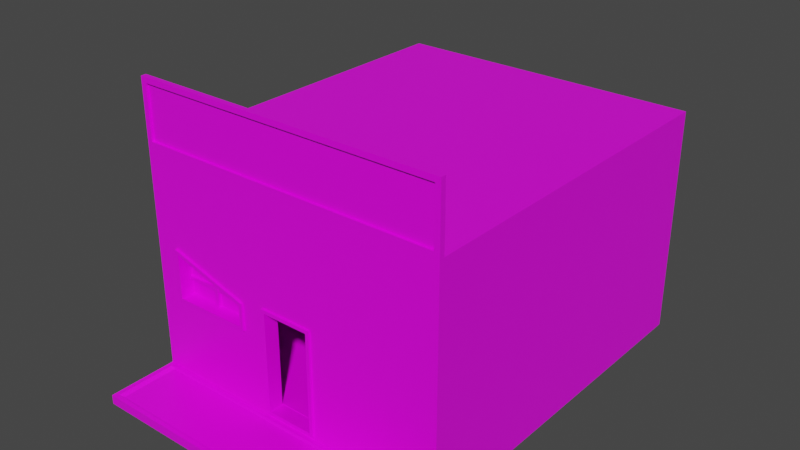 # Source: Casa_14.blend  (saved by Blender 2.80.75; exported with 4.5.12 LTS)
import bpy
from mathutils import Matrix  # noqa: F401  (used for matrix-valued properties, if any)

bpy.ops.wm.read_factory_settings(use_empty=True)
scene = bpy.context.scene
scene.name = 'Scene'

# ---- collections
col_collection = bpy.data.collections.new('Collection'); scene.collection.children.link(col_collection)

# ---- images (referenced by path relative to the original .blend; pixels are not part of the script)
import os
ASSET_DIR = os.environ.get("B2B_ASSET_DIR", "")  # directory of the original .blend (textures are referenced by path, not embedded)
HERE = os.path.dirname(os.path.abspath(__file__))  # packed textures are extracted next to this script under _unpacked/

def load_image(name, relpath, width, height, colorspace="sRGB"):
    """Load a texture the original file referenced (path relative to the .blend, or extracted next to this script)."""
    p = next((c for c in (os.path.join(HERE, relpath), os.path.join(ASSET_DIR, relpath)) if relpath and os.path.exists(c)), "")
    if p:
        img = bpy.data.images.load(p, check_existing=True)
        img.name = name
    else:  # same state as the original file: an image datablock whose file is absent (Cycles renders it pink)
        img = bpy.data.images.new(name, width, height)
        img.source = "FILE"
        img.filepath = "//" + (relpath or name)
    img.colorspace_settings.name = colorspace
    return img
img_imphenziapalette01_png = load_image('ImphenziaPalette01.png', 'ImphenziaPalette01.png', 1024, 1024, 'sRGB')

# ---- materials (node trees are filled in below, after node groups)
mat_material = bpy.data.materials.new('Material')
mat_material.alpha_threshold = 0.0
mat_material.use_transparent_shadow = False
mat_material.line_color = (0.0, 0.0, 0.0, 1.0)

# ---- material node trees
mat_material.use_nodes = True; mat_material.node_tree.nodes.clear()
_N = mat_material.node_tree.nodes; _L = mat_material.node_tree.links
n0 = _N.new('ShaderNodeOutputMaterial'); n0.name = 'Material Output'; n0.location = (300, 300)
n1 = _N.new('ShaderNodeBsdfPrincipled'); n1.name = 'Principled BSDF'; n1.location = (10, 300)
n1.distribution = 'GGX'
n1.subsurface_method = 'BURLEY'
n1.inputs[2].default_value = 0.4
n1.inputs[3].default_value = 1.45
n1.inputs[27].default_value = (0.0, 0.0, 0.0, 1.0)
n1.inputs[28].default_value = 1.0
n2 = _N.new('ShaderNodeTexImage'); n2.name = 'Image Texture'; n2.location = (-280, 280)
n2.image = img_imphenziapalette01_png
_L.new(n1.outputs[0], n0.inputs[0])
_L.new(n2.outputs[0], n1.inputs[0])
n0.is_active_output = True

# ---- world
world_world = bpy.data.worlds.new('World'); scene.world = world_world
world_world.use_nodes = True; world_world.node_tree.nodes.clear()
_N = world_world.node_tree.nodes; _L = world_world.node_tree.links
n0 = _N.new('ShaderNodeOutputWorld'); n0.name = 'World Output'; n0.location = (300, 300)
n1 = _N.new('ShaderNodeBackground'); n1.name = 'Background'; n1.location = (10, 300)
n1.inputs[0].default_value = (0.05088, 0.05088, 0.05088, 1.0)
_L.new(n1.outputs[0], n0.inputs[0])
n0.is_active_output = True
world_world.color = (0.05088, 0.05088, 0.05088)
world_world.use_sun_shadow = False
world_world.sun_shadow_jitter_overblur = 0.0

# ---- meshes
me_cube = bpy.data.meshes.new('Cube')
me_cube.from_pydata([(0.2395, -1.0, -0.8399), (1.59, 2.705, 1.321), (1.59, 2.705, -1.0), (1.537, -1.0, 1.373), (1.59, -1.0, -1.0), (1.543, -1.661, -0.9062), (1.59, -1.708, -1.0), (0.2395, -1.0, 0.167), (1.59, -0.9479, -1.0), (1.59, -0.9479, 1.321), (1.537, -1.0, 1.905), (1.59, -0.9479, 1.958), (1.543, -1.047, -0.9062), (1.59, -1.0, 1.241), (0.2745, -1.0, -0.8749), (0.2745, -1.0, 0.202), (0.2395, -0.8712, -0.8399), (0.2395, -0.8712, 0.167), (1.456, -0.8712, -0.8364), (1.456, -0.8712, 1.078), (1.456, 2.583, -0.8364), (1.456, 2.583, 1.078), (0.2745, -1.022, -0.8749), (0.2745, -1.022, 0.202), (0.2395, -1.022, -0.8399), (0.2395, -1.022, 0.167), (1.59, -0.9479, -0.9062), (1.59, 2.705, -0.9062), (1.59, 2.705, 1.241), (1.59, -0.9479, 1.241), (0.0, -1.0, -0.8749), (0.0, 2.705, -0.9062), (-0.2395, -1.0, -0.8399), (-1.59, 2.705, 1.321), (-1.59, 2.705, -1.0), (-1.537, -1.0, 1.373), (-1.59, -1.0, -1.0), (0.0, 2.705, -1.0), (0.0, -1.0, 1.321), (0.0, -1.0, -1.0), (0.0, 2.705, 1.321), (0.0, -1.708, -0.9062), (-1.543, -1.661, -0.9062), (-1.59, -1.708, -1.0), (0.0, -1.708, -1.0), (-0.2395, -1.0, 0.167), (0.0, 2.705, 1.241), (0.0, -1.0, 1.241), (-1.59, -0.9479, -1.0), (-1.59, -0.9479, 1.321), (0.0, -0.9479, -1.0), (0.0, -0.9479, 1.321), (0.0, -1.0, 1.905), (-1.537, -1.0, 1.905), (0.0, -0.9479, 1.958), (-1.59, -0.9479, 1.958), (0.0, -1.0, -0.9062), (0.0, -1.0, 0.202), (-1.543, -1.047, -0.9062), (-1.313, -1.0, 0.3564), (0.0, -1.0, -0.8399), (0.0, -1.0, 0.167), (-0.5513, -1.0, -0.087), (-0.5513, -1.0, 0.1284), (0.0, -0.8712, 0.167), (0.0, -0.8712, -0.8399), (-0.2395, -0.8712, -0.8399), (-0.2395, -0.8712, 0.167), (0.0, -0.8712, 1.078), (0.0, -0.8712, -0.8364), (-1.456, -0.8712, -0.8364), (-1.456, -0.8712, 1.078), (0.0, 2.583, 1.078), (0.0, 2.583, -0.8364), (-1.456, 2.583, -0.8364), (-1.456, 2.583, 1.078), (0.0, -1.022, -0.8749), (0.0, -1.022, 0.202), (-0.2745, -1.022, -0.8749), (-0.2745, -1.022, 0.202), (0.0, -1.022, -0.8399), (0.0, -1.022, 0.167), (-0.2395, -1.022, -0.8399), (-0.2395, -1.022, 0.167), (-1.59, -0.5444, -0.1588), (-1.59, 2.26, -0.1647), (-1.59, 2.26, 0.4999), (-1.59, -0.5444, 0.494), (0.0, -1.047, -0.9062), (1.59, -1.0, -0.9062), (1.59, -1.708, -0.9062), (-1.313, -1.0, -0.09385), (-1.59, -1.708, -0.9062), (0.0, -1.661, -0.9062), (0.0, -1.654, -0.9286), (0.0, -1.055, -0.9286), (1.506, -1.055, -0.9286), (1.506, -1.654, -0.9286), (-1.506, -1.055, -0.9286), (-1.506, -1.654, -0.9286), (-1.59, -0.9479, -0.9062), (-1.59, 2.705, -0.9062), (-1.59, 2.705, 1.241), (-1.59, -0.9479, 1.241), (0.0, 1.229, -1.0), (0.0, 0.5253, -1.0), (0.0, 1.229, 1.321), (0.0, 0.5253, 1.321), (1.59, 0.5253, 1.321), (1.59, 1.229, 1.321), (1.59, 0.5253, -0.9062), (1.59, 1.229, -0.9062), (1.59, 0.5253, 1.241), (1.59, 1.229, 1.241), (1.59, 1.229, -1.0), (1.59, 0.5253, -1.0), (-1.59, 0.5253, 1.321), (-1.59, 1.229, 1.321), (-1.59, 0.5253, -0.9062), (-1.59, 1.229, -0.9062), (-1.59, 0.5253, 1.241), (-1.59, 1.229, 1.241), (-1.59, 1.229, -1.0), (-1.59, 0.5253, -1.0), (-1.59, 0.5351, -0.1588), (-1.59, 1.186, -0.1647), (-1.59, 0.5351, 0.494), (-1.59, 1.186, 0.4999), (-1.59, -0.5936, 0.5433), (-1.59, -0.5936, -0.2081), (-1.59, 0.5843, -0.2081), (-1.59, 0.5843, 0.5433), (-1.48, -0.5444, 0.494), (-1.48, -0.5444, -0.1588), (-1.48, 0.5351, -0.1588), (-1.48, 0.5351, 0.494), (-1.59, 1.142, -0.2081), (-1.59, 2.304, -0.2081), (-1.59, 2.304, 0.5433), (-1.59, 1.142, 0.5433), (-1.472, 1.186, -0.1647), (-1.472, 2.26, -0.1647), (-1.472, 2.26, 0.4999), (-1.472, 1.186, 0.4999), (-1.632, 1.142, -0.2081), (-1.632, 2.304, -0.2081), (-1.632, 2.304, 0.5433), (-1.632, 1.142, 0.5433), (-1.632, -0.5936, 0.5433), (-1.632, -0.5936, -0.2081), (-1.632, 0.5843, -0.2081), (-1.632, 0.5843, 0.5433), (-1.632, -0.5444, 0.494), (-1.632, -0.5444, -0.1588), (-1.632, 0.5351, -0.1588), (-1.632, 0.5351, 0.494), (-1.632, 1.186, -0.1647), (-1.632, 2.26, -0.1647), (-1.632, 2.26, 0.4999), (-1.632, 1.186, 0.4999), (0.0, -1.0, 1.373), (1.59, -1.0, 1.321), (0.0, -1.0, 1.958), (1.59, -1.0, 1.958), (-1.59, -1.0, 1.321), (-1.59, -1.0, 1.958), (0.0, -0.9755, 1.373), (0.0, -0.9755, 1.905), (1.537, -0.9755, 1.373), (1.537, -0.9755, 1.905), (-1.537, -0.9755, 1.373), (-1.537, -0.9755, 1.905), (-1.59, -1.0, -0.9062), (-1.59, -1.0, 1.241), (-0.2745, -1.0, -0.8749), (-0.2745, -1.0, 0.202), (-1.347, -1.0, -0.1274), (-1.347, -1.0, 0.401), (-0.5181, -1.0, -0.1199), (-0.5181, -1.0, 0.1531), (-1.313, -0.8847, -0.09385), (-1.313, -0.8847, 0.3564), (-0.5513, -0.8847, -0.087), (-0.5513, -0.8847, 0.1284), (-1.347, -1.024, -0.1274), (-1.347, -1.024, 0.401), (-0.5181, -1.024, -0.1199), (-0.5181, -1.024, 0.1531), (-1.313, -1.024, -0.09385), (-1.313, -1.024, 0.3564), (-0.5513, -1.024, -0.087), (-0.5513, -1.024, 0.1284), (-1.522, 1.705, -0.2445), (-1.522, 1.705, 0.5714), (-1.522, 1.766, -0.2445), (-1.522, 1.766, 0.5714), (-1.461, 1.705, -0.2445), (-1.461, 1.705, 0.5714), (-1.461, 1.766, -0.2445), (-1.461, 1.766, 0.5714), (-1.515, 2.495, 0.1872), (-1.515, 0.9761, 0.1872), (-1.515, 2.495, 0.1396), (-1.515, 0.9761, 0.1396), (-1.467, 2.495, 0.1872), (-1.467, 0.9761, 0.1872), (-1.467, 2.495, 0.1396), (-1.467, 0.9761, 0.1396), (-1.522, -0.03386, -0.2412), (-1.522, -0.03386, 0.5747), (-1.522, 0.02729, -0.2412), (-1.522, 0.02729, 0.5747), (-1.461, -0.03386, -0.2412), (-1.461, -0.03386, 0.5747), (-1.461, 0.02729, -0.2412), (-1.461, 0.02729, 0.5747), (-1.515, 0.7563, 0.1905), (-1.515, -0.7629, 0.1905), (-1.515, 0.7563, 0.1429), (-1.515, -0.7629, 0.1429), (-1.467, 0.7563, 0.1905), (-1.467, -0.7629, 0.1905), (-1.467, 0.7563, 0.1429), (-1.467, -0.7629, 0.1429), (-0.9389, -0.9159, -0.1947), (-0.9389, -0.9159, 0.3553), (-0.9801, -0.9159, -0.1947), (-0.9801, -0.9159, 0.3553), (-0.9389, -0.8747, -0.1947), (-0.9389, -0.8747, 0.3553), (-0.9801, -0.8747, -0.1947), (-0.9801, -0.8747, 0.3553), (-1.472, -0.9114, 0.0964), (-0.4475, -0.9114, 0.0964), (-1.472, -0.9114, 0.06427), (-0.4475, -0.9114, 0.06427), (-1.472, -0.8792, 0.0964), (-0.4475, -0.8792, 0.0964), (-1.472, -0.8792, 0.06427), (-0.4475, -0.8792, 0.06427)], [], [(3, 10, 169, 168), (113, 28, 1, 109), (114, 2, 27, 111), (4, 6, 44, 39), (28, 46, 40, 1), (8, 4, 39, 50), (2, 37, 31, 27), (58, 42, 99, 98), (89, 90, 6, 4), (27, 31, 46, 28), (0, 7, 17, 16), (89, 26, 29, 13), (115, 8, 50, 105), (4, 8, 26, 89), (13, 29, 9, 161), (107, 51, 9, 108), (54, 162, 163, 11), (9, 11, 163, 161), (51, 54, 11, 9), (14, 30, 56, 89), (15, 14, 89, 13), (57, 15, 13, 47), (61, 7, 25, 81), (30, 14, 22, 76), (7, 0, 24, 25), (16, 17, 19, 18), (7, 61, 64, 17), (60, 0, 16, 65), (69, 18, 20, 73), (19, 68, 72, 21), (17, 64, 68, 19), (65, 16, 18, 69), (73, 20, 21, 72), (18, 19, 21, 20), (24, 80, 76, 22), (25, 24, 22, 23), (81, 25, 23, 77), (14, 15, 23, 22), (0, 60, 80, 24), (15, 57, 77, 23), (52, 53, 171, 167), (121, 117, 33, 102), (122, 119, 101, 34), (36, 39, 44, 43), (102, 33, 40, 46), (48, 50, 39, 36), (34, 101, 31, 37), (6, 90, 41, 44), (172, 36, 43, 92), (101, 102, 46, 31), (32, 66, 67, 45), (48, 36, 172, 100), (123, 105, 50, 48), (172, 173, 103, 100), (173, 164, 49, 103), (107, 116, 49, 51), (54, 55, 165, 162), (49, 164, 165, 55), (51, 49, 55, 54), (174, 172, 56, 30), (59, 91, 180, 181), (57, 47, 173, 175), (61, 81, 83, 45), (30, 76, 78, 174), (45, 83, 82, 32), (66, 70, 71, 67), (45, 67, 64, 61), (60, 65, 66, 32), (69, 73, 74, 70), (71, 75, 72, 68), (67, 71, 68, 64), (65, 69, 70, 66), (73, 72, 75, 74), (70, 74, 75, 71), (82, 78, 76, 80), (83, 79, 78, 82), (81, 77, 79, 83), (174, 78, 79, 175), (32, 82, 80, 60), (175, 79, 77, 57), (87, 126, 135, 132), (110, 112, 29, 26), (173, 47, 38, 164), (13, 161, 38, 47), (93, 5, 97, 94), (43, 44, 41, 92), (88, 12, 89, 56), (12, 5, 90, 89), (58, 88, 56, 172), (42, 58, 172, 92), (93, 42, 92, 41), (5, 93, 41, 90), (94, 97, 96, 95), (94, 95, 98, 99), (5, 12, 96, 97), (42, 93, 94, 99), (88, 58, 98, 95), (12, 88, 95, 96), (136, 137, 101, 119), (137, 138, 102, 101), (131, 128, 103, 120), (128, 129, 100, 103), (138, 139, 121, 102), (139, 131, 120, 121), (129, 130, 118, 100), (130, 136, 119, 118), (27, 28, 113, 111), (111, 113, 112, 110), (125, 127, 143, 140), (136, 130, 131, 139), (40, 33, 117, 106), (106, 117, 116, 107), (34, 37, 104, 122), (122, 104, 105, 123), (48, 100, 118, 123), (123, 118, 119, 122), (103, 49, 116, 120), (120, 116, 117, 121), (40, 106, 109, 1), (106, 107, 108, 109), (2, 114, 104, 37), (114, 115, 105, 104), (8, 115, 110, 26), (115, 114, 111, 110), (29, 112, 108, 9), (112, 113, 109, 108), (137, 136, 144, 145), (86, 127, 159, 158), (124, 126, 155, 154), (85, 86, 158, 157), (134, 133, 132, 135), (84, 87, 132, 133), (126, 124, 134, 135), (124, 84, 133, 134), (126, 87, 152, 155), (130, 129, 149, 150), (125, 85, 157, 156), (84, 124, 154, 153), (141, 140, 143, 142), (86, 85, 141, 142), (127, 86, 142, 143), (85, 125, 140, 141), (152, 153, 149, 148), (153, 154, 150, 149), (155, 152, 148, 151), (154, 155, 151, 150), (156, 157, 145, 144), (157, 158, 146, 145), (158, 159, 147, 146), (159, 156, 144, 147), (128, 131, 151, 148), (127, 125, 156, 159), (138, 137, 145, 146), (136, 139, 147, 144), (139, 138, 146, 147), (131, 130, 150, 151), (129, 128, 148, 149), (87, 84, 153, 152), (3, 160, 38, 161), (52, 10, 163, 162), (10, 3, 161, 163), (160, 35, 164, 38), (53, 52, 162, 165), (35, 53, 165, 164), (168, 169, 167, 166), (170, 166, 167, 171), (160, 3, 168, 166), (53, 35, 170, 171), (35, 160, 166, 170), (10, 52, 167, 169), (176, 177, 173, 172), (179, 178, 174, 175), (178, 176, 172, 174), (177, 179, 175, 173), (177, 176, 184, 185), (59, 63, 191, 189), (176, 178, 186, 184), (91, 59, 189, 188), (183, 181, 180, 182), (63, 59, 181, 183), (62, 63, 183, 182), (91, 62, 182, 180), (188, 189, 185, 184), (191, 190, 186, 187), (190, 188, 184, 186), (189, 191, 187, 185), (63, 62, 190, 191), (179, 177, 185, 187), (178, 179, 187, 186), (62, 91, 188, 190), (192, 193, 195, 194), (194, 195, 199, 198), (198, 199, 197, 196), (196, 197, 193, 192), (194, 198, 196, 192), (199, 195, 193, 197), (200, 202, 203, 201), (202, 206, 207, 203), (206, 204, 205, 207), (204, 200, 201, 205), (202, 200, 204, 206), (207, 205, 201, 203), (208, 209, 211, 210), (210, 211, 215, 214), (214, 215, 213, 212), (212, 213, 209, 208), (210, 214, 212, 208), (215, 211, 209, 213), (216, 218, 219, 217), (218, 222, 223, 219), (222, 220, 221, 223), (220, 216, 217, 221), (218, 216, 220, 222), (223, 221, 217, 219), (224, 225, 227, 226), (226, 227, 231, 230), (230, 231, 229, 228), (228, 229, 225, 224), (226, 230, 228, 224), (231, 227, 225, 229), (232, 234, 235, 233), (234, 238, 239, 235), (238, 236, 237, 239), (236, 232, 233, 237), (234, 232, 236, 238), (239, 237, 233, 235)])
_uv = me_cube.uv_layers.new(name='UVMap')
_uv.uv.foreach_set('vector', [0.9625, 0.4635, 0.9625, 0.4635, 0.9625, 0.4635, 0.9625, 0.4635, 0.8162, 0.5342, 0.8162, 0.5378, 0.8169, 0.5378, 0.8169, 0.5342, 0.8058, 0.5342, 0.8058, 0.5378, 0.8066, 0.5378, 0.8066, 0.5342, 0.7948, 0.5599, 0.7948, 0.5599, 0.8003, 0.5599, 0.8003, 0.5599, 0.8162, 0.5378, 0.8162, 0.5433, 0.8169, 0.5433, 0.8169, 0.5378, 0.7948, 0.5596, 0.7948, 0.5599, 0.8003, 0.5599, 0.8003, 0.5596, 0.8058, 0.5378, 0.8058, 0.5433, 0.8066, 0.5433, 0.8066, 0.5378, 0.8065, 0.5276, 0.8063, 0.5271, 0.8063, 0.5271, 0.8065, 0.5276, 0.8066, 0.5268, 0.8066, 0.5268, 0.8058, 0.5268, 0.8058, 0.5268, 0.82, 0.5551, 0.82, 0.5594, 0.8274, 0.5594, 0.8274, 0.5551, 0.7885, 0.437, 0.8237, 0.437, 0.8237, 0.437, 0.7885, 0.437, 0.9344, 0.4193, 0.9344, 0.4197, 0.9471, 0.4197, 0.9471, 0.4193, 0.7948, 0.556, 0.7948, 0.5596, 0.8003, 0.5596, 0.8003, 0.556, 0.8058, 0.5268, 0.8058, 0.5271, 0.8066, 0.5271, 0.8066, 0.5268, 0.9471, 0.4193, 0.9471, 0.4197, 0.948, 0.4197, 0.948, 0.4193, 0.8224, 0.556, 0.8224, 0.5596, 0.8279, 0.5596, 0.8279, 0.556, 0.9554, 0.4631, 0.9554, 0.4635, 0.9627, 0.4635, 0.9627, 0.4631, 0.948, 0.4197, 0.948, 0.4197, 0.948, 0.4193, 0.948, 0.4193, 0.596, 0.4572, 0.596, 0.4572, 0.6033, 0.4572, 0.6033, 0.4572, 0.8136, 0.7034, 0.8136, 0.6984, 0.8122, 0.6984, 0.8122, 0.705, 0.8265, 0.5799, 0.8209, 0.5799, 0.82, 0.5809, 0.8274, 0.5809, 0.8265, 0.5766, 0.8265, 0.5799, 0.8274, 0.5809, 0.8274, 0.5766, 0.8237, 0.4177, 0.8237, 0.437, 0.8237, 0.437, 0.8237, 0.4177, 0.4197, 0.875, 0.4197, 0.9708, 0.4197, 0.9708, 0.4197, 0.875, 0.8237, 0.437, 0.7885, 0.437, 0.7885, 0.437, 0.8237, 0.437, 0.425, 0.9586, 0.5778, 0.9586, 0.5778, 0.9586, 0.425, 0.9586, 0.8237, 0.437, 0.8237, 0.4177, 0.8237, 0.4177, 0.8237, 0.437, 0.7885, 0.4177, 0.7885, 0.437, 0.7885, 0.437, 0.7885, 0.4177, 0.7885, 0.4177, 0.7885, 0.437, 0.7885, 0.437, 0.7885, 0.4177, 0.8237, 0.437, 0.8237, 0.4177, 0.8237, 0.4177, 0.8237, 0.437, 0.5778, 0.9586, 0.5778, 0.875, 0.5778, 0.875, 0.5778, 0.9586, 0.7885, 0.4177, 0.7885, 0.437, 0.7885, 0.437, 0.7885, 0.4177, 0.7885, 0.4177, 0.7885, 0.437, 0.8237, 0.437, 0.8237, 0.4177, 0.7885, 0.437, 0.8237, 0.437, 0.8237, 0.437, 0.7885, 0.437, 0.7885, 0.437, 0.7885, 0.4177, 0.7872, 0.4177, 0.7872, 0.4398, 0.8237, 0.437, 0.7885, 0.437, 0.7872, 0.4398, 0.825, 0.4398, 0.8237, 0.4177, 0.8237, 0.437, 0.825, 0.4398, 0.825, 0.4177, 0.7872, 0.4398, 0.825, 0.4398, 0.825, 0.4398, 0.7872, 0.4398, 0.7885, 0.437, 0.7885, 0.4177, 0.7885, 0.4177, 0.7885, 0.437, 0.825, 0.4398, 0.825, 0.4177, 0.825, 0.4177, 0.825, 0.4398, 0.9554, 0.4635, 0.9625, 0.4635, 0.9625, 0.4635, 0.9554, 0.4635, 0.8162, 0.5342, 0.8169, 0.5342, 0.8169, 0.5378, 0.8162, 0.5378, 0.8058, 0.5342, 0.8066, 0.5342, 0.8066, 0.5378, 0.8058, 0.5378, 0.7948, 0.5599, 0.8003, 0.5599, 0.8003, 0.5599, 0.7948, 0.5599, 0.8162, 0.5378, 0.8169, 0.5378, 0.8169, 0.5433, 0.8162, 0.5433, 0.7948, 0.5596, 0.8003, 0.5596, 0.8003, 0.5599, 0.7948, 0.5599, 0.8058, 0.5378, 0.8066, 0.5378, 0.8066, 0.5433, 0.8058, 0.5433, 0.7948, 0.5599, 0.8066, 0.5268, 0.7893, 0.5268, 0.8003, 0.5599, 0.8066, 0.5268, 0.8058, 0.5268, 0.8058, 0.5268, 0.8066, 0.5268, 0.82, 0.5551, 0.8274, 0.5551, 0.8274, 0.5594, 0.82, 0.5594, 0.7885, 0.437, 0.7885, 0.437, 0.8237, 0.437, 0.8237, 0.437, 0.8058, 0.5271, 0.8058, 0.5268, 0.82, 0.5809, 0.8066, 0.5271, 0.7948, 0.556, 0.8003, 0.556, 0.8003, 0.5596, 0.7948, 0.5596, 0.82, 0.5809, 0.8162, 0.5709, 0.8274, 0.5467, 0.82, 0.5467, 0.8162, 0.5709, 0.9627, 0.4635, 0.8169, 0.5271, 0.8162, 0.5271, 0.8224, 0.556, 0.8279, 0.556, 0.8279, 0.5596, 0.8224, 0.5596, 0.9554, 0.4631, 0.9627, 0.4631, 0.9627, 0.4635, 0.9554, 0.4635, 0.6033, 0.4572, 0.9627, 0.4635, 0.9627, 0.4635, 0.6033, 0.4572, 0.596, 0.4572, 0.6033, 0.4572, 0.6033, 0.4572, 0.596, 0.4572, 0.8136, 0.7034, 0.8122, 0.705, 0.8122, 0.6984, 0.8136, 0.6984, 0.6949, 0.4557, 0.6906, 0.4557, 0.6906, 0.4557, 0.6949, 0.4557, 0.8265, 0.5766, 0.8274, 0.5766, 0.8274, 0.5809, 0.8265, 0.5799, 0.8237, 0.4177, 0.8237, 0.4177, 0.8237, 0.437, 0.8237, 0.437, 0.4197, 0.875, 0.4197, 0.875, 0.4197, 0.9708, 0.4197, 0.9708, 0.8237, 0.437, 0.8237, 0.437, 0.7885, 0.437, 0.7885, 0.437, 0.425, 0.9586, 0.425, 0.9586, 0.5778, 0.9586, 0.5778, 0.9586, 0.8237, 0.437, 0.8237, 0.437, 0.8237, 0.4177, 0.8237, 0.4177, 0.7885, 0.4177, 0.7885, 0.4177, 0.7885, 0.437, 0.7885, 0.437, 0.7885, 0.4177, 0.7885, 0.4177, 0.7885, 0.437, 0.7885, 0.437, 0.8237, 0.437, 0.8237, 0.437, 0.8237, 0.4177, 0.8237, 0.4177, 0.5778, 0.9586, 0.5778, 0.9586, 0.5778, 0.875, 0.5778, 0.875, 0.7885, 0.4177, 0.7885, 0.4177, 0.7885, 0.437, 0.7885, 0.437, 0.7885, 0.4177, 0.8237, 0.4177, 0.8237, 0.437, 0.7885, 0.437, 0.7885, 0.437, 0.7885, 0.437, 0.8237, 0.437, 0.8237, 0.437, 0.7885, 0.437, 0.7872, 0.4398, 0.7872, 0.4177, 0.7885, 0.4177, 0.8237, 0.437, 0.825, 0.4398, 0.7872, 0.4398, 0.7885, 0.437, 0.8237, 0.4177, 0.825, 0.4177, 0.825, 0.4398, 0.8237, 0.437, 0.7872, 0.4398, 0.7872, 0.4398, 0.825, 0.4398, 0.825, 0.4398, 0.7885, 0.437, 0.7885, 0.437, 0.7885, 0.4177, 0.7885, 0.4177, 0.825, 0.4398, 0.825, 0.4398, 0.825, 0.4177, 0.825, 0.4177, 0.6705, 0.4273, 0.6705, 0.4289, 0.6705, 0.4289, 0.6705, 0.4273, 0.82, 0.5495, 0.8274, 0.5495, 0.8274, 0.5467, 0.82, 0.5467, 0.8162, 0.5709, 0.8162, 0.5654, 0.8224, 0.5599, 0.8279, 0.5599, 0.8162, 0.5709, 0.8279, 0.5599, 0.8224, 0.5599, 0.8162, 0.5654, 0.7905, 0.5294, 0.8063, 0.5271, 0.8063, 0.5271, 0.7905, 0.5294, 0.7948, 0.5599, 0.8003, 0.5599, 0.7893, 0.5268, 0.8066, 0.5268, 0.8055, 0.5628, 0.8065, 0.5276, 0.8066, 0.5268, 0.8066, 0.5654, 0.8065, 0.5276, 0.8063, 0.5271, 0.8066, 0.5268, 0.8066, 0.5268, 0.8065, 0.5276, 0.8055, 0.5628, 0.8066, 0.5654, 0.8066, 0.5268, 0.8063, 0.5271, 0.8065, 0.5276, 0.8066, 0.5268, 0.8066, 0.5268, 0.7905, 0.5294, 0.8063, 0.5271, 0.8066, 0.5268, 0.7893, 0.5268, 0.8063, 0.5271, 0.7905, 0.5294, 0.7893, 0.5268, 0.8066, 0.5268, 0.5522, 0.4337, 0.568, 0.4314, 0.5682, 0.4319, 0.5672, 0.4671, 0.5522, 0.4337, 0.5672, 0.4671, 0.5682, 0.4319, 0.568, 0.4314, 0.8063, 0.5271, 0.8065, 0.5276, 0.8065, 0.5276, 0.8063, 0.5271, 0.8063, 0.5271, 0.7905, 0.5294, 0.7905, 0.5294, 0.8063, 0.5271, 0.8055, 0.5628, 0.8065, 0.5276, 0.8065, 0.5276, 0.8055, 0.5628, 0.8065, 0.5276, 0.8055, 0.5628, 0.8055, 0.5628, 0.8065, 0.5276, 0.8224, 0.5518, 0.8224, 0.5535, 0.82, 0.5551, 0.82, 0.5523, 0.8224, 0.5535, 0.825, 0.5535, 0.8274, 0.5551, 0.82, 0.5551, 0.825, 0.5501, 0.825, 0.5483, 0.8274, 0.5467, 0.8274, 0.5495, 0.825, 0.5483, 0.8224, 0.5483, 0.82, 0.5467, 0.8274, 0.5467, 0.825, 0.5535, 0.825, 0.5518, 0.8274, 0.5523, 0.8274, 0.5551, 0.825, 0.5518, 0.825, 0.5501, 0.8274, 0.5495, 0.8274, 0.5523, 0.8224, 0.5483, 0.8224, 0.5501, 0.82, 0.5495, 0.82, 0.5467, 0.8224, 0.5501, 0.8224, 0.5518, 0.82, 0.5523, 0.82, 0.5495, 0.82, 0.5551, 0.8274, 0.5551, 0.8274, 0.5523, 0.82, 0.5523, 0.82, 0.5523, 0.8274, 0.5523, 0.8274, 0.5495, 0.82, 0.5495, 0.6682, 0.4307, 0.6705, 0.4307, 0.6705, 0.4307, 0.6682, 0.4307, 0.8224, 0.5518, 0.8224, 0.5501, 0.825, 0.5501, 0.825, 0.5518, 0.8224, 0.5488, 0.8279, 0.5488, 0.8279, 0.5524, 0.8224, 0.5524, 0.8224, 0.5524, 0.8279, 0.5524, 0.8279, 0.556, 0.8224, 0.556, 0.7948, 0.5488, 0.8003, 0.5488, 0.8003, 0.5524, 0.7948, 0.5524, 0.7948, 0.5524, 0.8003, 0.5524, 0.8003, 0.556, 0.7948, 0.556, 0.8058, 0.5271, 0.8066, 0.5271, 0.8066, 0.5306, 0.8058, 0.5306, 0.8058, 0.5306, 0.8066, 0.5306, 0.8066, 0.5342, 0.8058, 0.5342, 0.8162, 0.5271, 0.8169, 0.5271, 0.8169, 0.5306, 0.8162, 0.5306, 0.8162, 0.5306, 0.8169, 0.5306, 0.8169, 0.5342, 0.8162, 0.5342, 0.8224, 0.5488, 0.8224, 0.5524, 0.8279, 0.5524, 0.8279, 0.5488, 0.8224, 0.5524, 0.8224, 0.556, 0.8279, 0.556, 0.8279, 0.5524, 0.7948, 0.5488, 0.7948, 0.5524, 0.8003, 0.5524, 0.8003, 0.5488, 0.7948, 0.5524, 0.7948, 0.556, 0.8003, 0.556, 0.8003, 0.5524, 0.8058, 0.5271, 0.8058, 0.5306, 0.8066, 0.5306, 0.8066, 0.5271, 0.8058, 0.5306, 0.8058, 0.5342, 0.8066, 0.5342, 0.8066, 0.5306, 0.8162, 0.5271, 0.8162, 0.5306, 0.8169, 0.5306, 0.8169, 0.5271, 0.8162, 0.5306, 0.8162, 0.5342, 0.8169, 0.5342, 0.8169, 0.5306, 0.6681, 0.4324, 0.6681, 0.4307, 0.6681, 0.4307, 0.6681, 0.4324, 0.6705, 0.4323, 0.6705, 0.4307, 0.6705, 0.4307, 0.6705, 0.4323, 0.6682, 0.4289, 0.6705, 0.4289, 0.6705, 0.4289, 0.6682, 0.4289, 0.6682, 0.4323, 0.6705, 0.4323, 0.6705, 0.4323, 0.6682, 0.4323, 0.07254, 0.8215, 0.07254, 0.8199, 0.07481, 0.8199, 0.07481, 0.8215, 0.6682, 0.4273, 0.6705, 0.4273, 0.6705, 0.4273, 0.6682, 0.4273, 0.6705, 0.4289, 0.6682, 0.4289, 0.6682, 0.4289, 0.6705, 0.4289, 0.6682, 0.4289, 0.6682, 0.4273, 0.6682, 0.4273, 0.6682, 0.4289, 0.6705, 0.4289, 0.6705, 0.4273, 0.6705, 0.4273, 0.6705, 0.4289, 0.6681, 0.429, 0.6681, 0.4272, 0.6681, 0.4272, 0.6681, 0.429, 0.6682, 0.4307, 0.6682, 0.4323, 0.6682, 0.4323, 0.6682, 0.4307, 0.6682, 0.4273, 0.6682, 0.4289, 0.6682, 0.4289, 0.6682, 0.4273, 0.07252, 0.8249, 0.07252, 0.8233, 0.07483, 0.8233, 0.07483, 0.8249, 0.6705, 0.4323, 0.6682, 0.4323, 0.6682, 0.4323, 0.6705, 0.4323, 0.6705, 0.4307, 0.6705, 0.4323, 0.6705, 0.4323, 0.6705, 0.4307, 0.6682, 0.4323, 0.6682, 0.4307, 0.6682, 0.4307, 0.6682, 0.4323, 0.6705, 0.4273, 0.6682, 0.4273, 0.6681, 0.4272, 0.6707, 0.4272, 0.6682, 0.4273, 0.6682, 0.4289, 0.6681, 0.429, 0.6681, 0.4272, 0.6705, 0.4289, 0.6705, 0.4273, 0.6707, 0.4272, 0.6707, 0.429, 0.6682, 0.4289, 0.6705, 0.4289, 0.6707, 0.429, 0.6681, 0.429, 0.6682, 0.4307, 0.6682, 0.4323, 0.6681, 0.4324, 0.6681, 0.4307, 0.6682, 0.4323, 0.6705, 0.4323, 0.6707, 0.4324, 0.6681, 0.4324, 0.6705, 0.4323, 0.6705, 0.4307, 0.6707, 0.4307, 0.6707, 0.4324, 0.6705, 0.4307, 0.6682, 0.4307, 0.6681, 0.4307, 0.6707, 0.4307, 0.6707, 0.4272, 0.6707, 0.429, 0.6707, 0.429, 0.6707, 0.4272, 0.6705, 0.4307, 0.6682, 0.4307, 0.6682, 0.4307, 0.6705, 0.4307, 0.6707, 0.4324, 0.6681, 0.4324, 0.6681, 0.4324, 0.6707, 0.4324, 0.6681, 0.4307, 0.6707, 0.4307, 0.6707, 0.4307, 0.6681, 0.4307, 0.6707, 0.4307, 0.6707, 0.4324, 0.6707, 0.4324, 0.6707, 0.4307, 0.6707, 0.429, 0.6681, 0.429, 0.6681, 0.429, 0.6707, 0.429, 0.6681, 0.4272, 0.6707, 0.4272, 0.6707, 0.4272, 0.6681, 0.4272, 0.6705, 0.4273, 0.6682, 0.4273, 0.6682, 0.4273, 0.6705, 0.4273, 0.9625, 0.4635, 0.9554, 0.4635, 0.9554, 0.4635, 0.9627, 0.4635, 0.9554, 0.4635, 0.9625, 0.4635, 0.9627, 0.4635, 0.9554, 0.4635, 0.9625, 0.4635, 0.9625, 0.4635, 0.9627, 0.4635, 0.9627, 0.4635, 0.9554, 0.4635, 0.9625, 0.4635, 0.9627, 0.4635, 0.9554, 0.4635, 0.9625, 0.4635, 0.9554, 0.4635, 0.9554, 0.4635, 0.9627, 0.4635, 0.9625, 0.4635, 0.9625, 0.4635, 0.9627, 0.4635, 0.9627, 0.4635, 0.9625, 0.4635, 0.9625, 0.4635, 0.9554, 0.4635, 0.9554, 0.4635, 0.9625, 0.4635, 0.9554, 0.4635, 0.9554, 0.4635, 0.9625, 0.4635, 0.9554, 0.4635, 0.9625, 0.4635, 0.9625, 0.4635, 0.9554, 0.4635, 0.9625, 0.4635, 0.9625, 0.4635, 0.9625, 0.4635, 0.9625, 0.4635, 0.9625, 0.4635, 0.9554, 0.4635, 0.9554, 0.4635, 0.9625, 0.4635, 0.9625, 0.4635, 0.9554, 0.4635, 0.9554, 0.4635, 0.9625, 0.4635, 0.8211, 0.5807, 0.8261, 0.5807, 0.8274, 0.5809, 0.82, 0.5809, 0.8253, 0.5801, 0.8218, 0.5801, 0.8209, 0.5799, 0.8265, 0.5799, 0.8218, 0.5801, 0.8211, 0.5807, 0.82, 0.5809, 0.8209, 0.5799, 0.8261, 0.5807, 0.8253, 0.5801, 0.8265, 0.5799, 0.8274, 0.5809, 0.6953, 0.4557, 0.6902, 0.4557, 0.6902, 0.4557, 0.6953, 0.4557, 0.6949, 0.4557, 0.6941, 0.4551, 0.6941, 0.4551, 0.6949, 0.4557, 0.6902, 0.4557, 0.691, 0.4551, 0.691, 0.4551, 0.6902, 0.4557, 0.6906, 0.4557, 0.6949, 0.4557, 0.6949, 0.4557, 0.6906, 0.4557, 0.09056, 0.8008, 0.09137, 0.8014, 0.08704, 0.8014, 0.08784, 0.8008, 0.6941, 0.4551, 0.6949, 0.4557, 0.6949, 0.4557, 0.6941, 0.4551, 0.6914, 0.4551, 0.6941, 0.4551, 0.6941, 0.4551, 0.6914, 0.4551, 0.6906, 0.4557, 0.6914, 0.4551, 0.6914, 0.4551, 0.6906, 0.4557, 0.6906, 0.4557, 0.6949, 0.4557, 0.6953, 0.4557, 0.6902, 0.4557, 0.6941, 0.4551, 0.6914, 0.4551, 0.691, 0.4551, 0.6945, 0.4551, 0.6914, 0.4551, 0.6906, 0.4557, 0.6902, 0.4557, 0.691, 0.4551, 0.6949, 0.4557, 0.6941, 0.4551, 0.6945, 0.4551, 0.6953, 0.4557, 0.6941, 0.4551, 0.6914, 0.4551, 0.6914, 0.4551, 0.6941, 0.4551, 0.6945, 0.4551, 0.6953, 0.4557, 0.6953, 0.4557, 0.6945, 0.4551, 0.691, 0.4551, 0.6945, 0.4551, 0.6945, 0.4551, 0.691, 0.4551, 0.6914, 0.4551, 0.6906, 0.4557, 0.6906, 0.4557, 0.6914, 0.4551, 0.6805, 0.3958, 0.6984, 0.3958, 0.6984, 0.4137, 0.6805, 0.4137, 0.6805, 0.4137, 0.6984, 0.4137, 0.6984, 0.4316, 0.6805, 0.4316, 0.6805, 0.4316, 0.6984, 0.4316, 0.6984, 0.4496, 0.6805, 0.4496, 0.6805, 0.4496, 0.6984, 0.4496, 0.6984, 0.4675, 0.6805, 0.4675, 0.6626, 0.4316, 0.6805, 0.4316, 0.6805, 0.4496, 0.6626, 0.4496, 0.6984, 0.4316, 0.7163, 0.4316, 0.7163, 0.4496, 0.6984, 0.4496, 0.6805, 0.3958, 0.6805, 0.4137, 0.6984, 0.4137, 0.6984, 0.3958, 0.6805, 0.4137, 0.6805, 0.4316, 0.6984, 0.4316, 0.6984, 0.4137, 0.6805, 0.4316, 0.6805, 0.4496, 0.6984, 0.4496, 0.6984, 0.4316, 0.6805, 0.4496, 0.6805, 0.4675, 0.6984, 0.4675, 0.6984, 0.4496, 0.6626, 0.4316, 0.6626, 0.4496, 0.6805, 0.4496, 0.6805, 0.4316, 0.6984, 0.4316, 0.6984, 0.4496, 0.7163, 0.4496, 0.7163, 0.4316, 0.6805, 0.3958, 0.6984, 0.3958, 0.6984, 0.4137, 0.6805, 0.4137, 0.6805, 0.4137, 0.6984, 0.4137, 0.6984, 0.4316, 0.6805, 0.4316, 0.6805, 0.4316, 0.6984, 0.4316, 0.6984, 0.4496, 0.6805, 0.4496, 0.6805, 0.4496, 0.6984, 0.4496, 0.6984, 0.4675, 0.6805, 0.4675, 0.6626, 0.4316, 0.6805, 0.4316, 0.6805, 0.4496, 0.6626, 0.4496, 0.6984, 0.4316, 0.7163, 0.4316, 0.7163, 0.4496, 0.6984, 0.4496, 0.6805, 0.3958, 0.6805, 0.4137, 0.6984, 0.4137, 0.6984, 0.3958, 0.6805, 0.4137, 0.6805, 0.4316, 0.6984, 0.4316, 0.6984, 0.4137, 0.6805, 0.4316, 0.6805, 0.4496, 0.6984, 0.4496, 0.6984, 0.4316, 0.6805, 0.4496, 0.6805, 0.4675, 0.6984, 0.4675, 0.6984, 0.4496, 0.6626, 0.4316, 0.6626, 0.4496, 0.6805, 0.4496, 0.6805, 0.4316, 0.6984, 0.4316, 0.6984, 0.4496, 0.7163, 0.4496, 0.7163, 0.4316, 0.6805, 0.3958, 0.6984, 0.3958, 0.6984, 0.4137, 0.6805, 0.4137, 0.6805, 0.4137, 0.6984, 0.4137, 0.6984, 0.4316, 0.6805, 0.4316, 0.6805, 0.4316, 0.6984, 0.4316, 0.6984, 0.4496, 0.6805, 0.4496, 0.6805, 0.4496, 0.6984, 0.4496, 0.6984, 0.4675, 0.6805, 0.4675, 0.6626, 0.4316, 0.6805, 0.4316, 0.6805, 0.4496, 0.6626, 0.4496, 0.6984, 0.4316, 0.7163, 0.4316, 0.7163, 0.4496, 0.6984, 0.4496, 0.6805, 0.3958, 0.6805, 0.4137, 0.6984, 0.4137, 0.6984, 0.3958, 0.6805, 0.4137, 0.6805, 0.4316, 0.6984, 0.4316, 0.6984, 0.4137, 0.6805, 0.4316, 0.6805, 0.4496, 0.6984, 0.4496, 0.6984, 0.4316, 0.6805, 0.4496, 0.6805, 0.4675, 0.6984, 0.4675, 0.6984, 0.4496, 0.6626, 0.4316, 0.6626, 0.4496, 0.6805, 0.4496, 0.6805, 0.4316, 0.6984, 0.4316, 0.6984, 0.4496, 0.7163, 0.4496, 0.7163, 0.4316])
me_cube.materials.append(mat_material)
me_cube.use_remesh_preserve_volume = False
me_cube.use_remesh_preserve_attributes = False
me_cube.use_mirror_vertex_groups = False
me_cube.update()

# ---- objects
ob_cube = bpy.data.objects.new('Cube', me_cube)

# ---- transforms, parenting, visibility, modifiers, constraints
ob_cube.location = (0.0, 0.0, 4.36)
ob_cube.scale = (4.359, 4.359, 4.359)
ob_cube.lock_rotations_4d = False
ob_cube.empty_display_type = 'ARROWS'
ob_cube.lineart.crease_threshold = 0.0

# ---- collection membership
col_collection.objects.link(ob_cube)

# ---- scene / render settings (as saved in the file)
scene.frame_start = 1; scene.frame_end = 250; scene.frame_set(1)
scene.render.engine = 'BLENDER_EEVEE_NEXT'
scene.cycles.use_denoising = False
scene.cycles.samples = 128
scene.cycles.sampling_pattern = 'TABULATED_SOBOL'
scene.cycles.use_adaptive_sampling = False
scene.cycles.use_light_tree = False
scene.view_settings.view_transform = 'Filmic'
bpy.context.view_layer.update()

# ---- added for rendering (the .blend has no active camera and no usable light): camera, sun
cam_auto = bpy.data.cameras.new('AutoCamera')
cam_auto.lens = 50.0
cam_auto.sensor_width = 36.0
cam_auto.clip_end = 1000.0
ob_auto_camera = bpy.data.objects.new('AutoCamera', cam_auto)
scene.collection.objects.link(ob_auto_camera)
ob_auto_camera.location = (24.9706, -27.9005, 26.4983)
ob_auto_camera.rotation_euler = (1.09748, -7.21219e-08, 0.694738)
scene.camera = ob_auto_camera
light_auto_sun = bpy.data.lights.new('AutoSun', 'SUN')
light_auto_sun.energy = 3.0
light_auto_sun.angle = 0.0523599
ob_auto_sun = bpy.data.objects.new('AutoSun', light_auto_sun)
scene.collection.objects.link(ob_auto_sun)
ob_auto_sun.rotation_euler = (0.872665, 0.174533, 0.523599)
bpy.context.view_layer.update()
